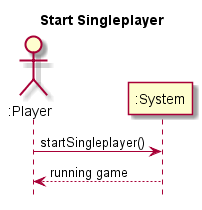

The diagram above was rendered by PlantUML. Its source (embedded in the PNG):
@startuml
hide footbox
title Start Singleplayer

actor ":Player" as player
participant ":System" as system

player->system : startSingleplayer()
system --> player : running game

@enduml